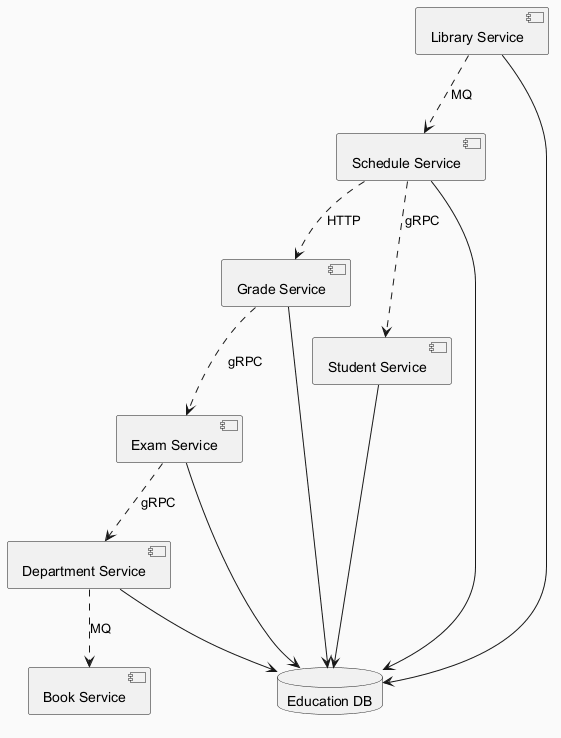

The diagram above was rendered by PlantUML. Its source (embedded in the PNG):
@startuml
skinparam backgroundColor #FAFAFA
skinparam classBackgroundColor #FFF3E0
skinparam classBorderColor #E65100
component "Schedule Service" as C_ScheduleService
component "Grade Service" as C_GradeService
component "Book Service" as C_BookService
component "Department Service" as C_DepartmentService
component "Library Service" as C_LibraryService
component "Exam Service" as C_ExamService
component "Student Service" as C_StudentService
database "Education DB" as DB_education
C_ScheduleService --> DB_education
C_GradeService --> DB_education
C_DepartmentService --> DB_education
C_LibraryService --> DB_education
C_ExamService --> DB_education
C_StudentService --> DB_education
C_GradeService ..> C_ExamService : gRPC
C_LibraryService ..> C_ScheduleService : MQ
C_ScheduleService ..> C_GradeService : HTTP
C_ExamService ..> C_DepartmentService : gRPC
C_DepartmentService ..> C_BookService : MQ
C_ScheduleService ..> C_StudentService : gRPC
@enduml